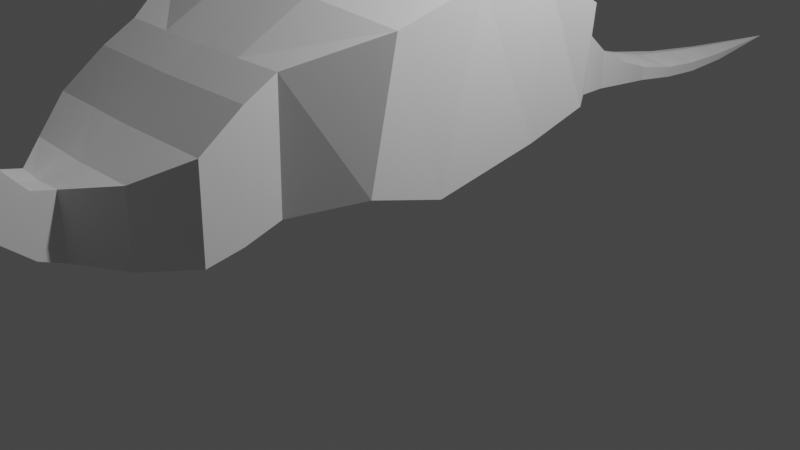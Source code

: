 # Source: LowPolyDinoB.blend  (saved by Blender 3.5.10; exported with 4.5.12 LTS)
import bpy
from mathutils import Matrix  # noqa: F401  (used for matrix-valued properties, if any)

bpy.ops.wm.read_factory_settings(use_empty=True)
scene = bpy.context.scene
scene.name = 'Scene'

# ---- collections
col_collection = bpy.data.collections.new('Collection'); scene.collection.children.link(col_collection)

# ---- world
world_world = bpy.data.worlds.new('World'); scene.world = world_world
world_world.use_nodes = True; world_world.node_tree.nodes.clear()
_N = world_world.node_tree.nodes; _L = world_world.node_tree.links
n0 = _N.new('ShaderNodeOutputWorld'); n0.name = 'World Output'; n0.location = (300, 300)
n1 = _N.new('ShaderNodeBackground'); n1.name = 'Background'; n1.location = (10, 300)
n1.inputs[0].default_value = (0.05088, 0.05088, 0.05088, 1.0)
_L.new(n1.outputs[0], n0.inputs[0])
n0.is_active_output = True
world_world.color = (0.05088, 0.05088, 0.05088)
world_world.use_sun_shadow = False
world_world.sun_shadow_jitter_overblur = 0.0

# ---- cameras
cam_camera = bpy.data.cameras.new('Camera')
cam_camera.clip_end = 100.0
cam_camera.ortho_scale = 7.314

# ---- lights
light_light = bpy.data.lights.new('Light', 'POINT')
light_light.transmission_factor = 0.0
light_light.energy = 1000.0
light_light.shadow_soft_size = 0.1
light_light.shadow_maximum_resolution = 0.006
light_light.use_absolute_resolution = True

# ---- meshes
me_plane_003 = bpy.data.meshes.new('Plane.003')
me_plane_003.from_pydata([(1.495, -0.7114, 0.6851), (1.443, -0.9493, -0.6506), (1.484, 1.028, 0.8606), (1.357, 1.076, -0.7599), (1.518, 0.1916, 0.91), (1.435, -0.159, -0.9003), (1.503, 1.698, 0.452), (1.378, 1.742, -0.5701), (1.06, 2.195, -0.007449), (1.003, 2.273, -0.6807), (0.7983, 2.84, -0.3964), (0.7666, 2.885, -0.8237), (0.4862, 4.052, -0.9196), (0.4862, 4.052, -1.076), (0.6419, 3.454, -0.9417), (0.6419, 3.47, -0.7003), (0.3031, 5.361, -1.205), (0.3031, 5.369, -1.316), (0.3998, 4.71, -1.213), (0.3998, 4.706, -1.093), (0.1975, 6.144, -1.285), (0.1975, 6.145, -1.368), (0.0, 7.492, -1.374), (0.9991, -1.471, 0.4188), (1.003, -1.5, -0.7916), (0.9989, -1.793, 0.2432), (1.002, -1.872, -0.9034), (0.9967, -2.216, -0.06099), (1.002, -2.239, -0.9619), (0.6557, -2.636, -0.2578), (0.6623, -2.654, -0.9672), (0.2665, -2.977, -0.311), (0.2737, -2.984, -0.9193), (0.2669, -3.184, -0.2578), (0.2744, -3.213, -0.8182), (0.2669, -3.366, -0.04716), (0.2744, -3.475, -0.5882), (0.2669, -3.424, 0.1051), (0.2744, -3.667, -0.3062), (0.2669, -3.482, 0.2834), (0.2744, -3.754, -0.004834), (0.2669, -3.537, 0.4973), (0.2744, -3.809, 0.303), (0.2669, -3.602, 0.7338), (0.2744, -3.855, 0.6141), (0.2669, -3.686, 0.9542), (0.2744, -3.926, 0.8507), (0.2669, -3.797, 1.191), (0.2744, -4.036, 1.087), (0.2669, -3.913, 1.346), (0.2744, -4.122, 1.226), (0.2669, -4.053, 1.499), (0.2744, -4.234, 1.343), (0.2673, -4.191, 1.64), (0.2744, -4.297, 1.413), (0.3839, -4.66, 1.665), (0.3915, -4.646, 1.469), (0.3839, -4.431, 1.75), (0.3915, -4.407, 1.419), (0.3915, -4.317, 1.444), (0.3847, -4.303, 1.708), (0.3839, -4.541, 1.704), (0.3915, -4.516, 1.464), (0.3839, -4.741, 1.6), (0.3915, -4.727, 1.526), (0.3883, -4.526, 1.564), (0.3879, -4.652, 1.561), (0.3881, -4.733, 1.559), (0.388, -4.418, 1.57), (0.0, -0.7706, 0.7662), (0.0, -1.007, -0.8794), (0.0, 1.135, 1.002), (0.0, 1.127, -1.053), (0.0, 0.2196, 1.072), (0.0, -0.195, -1.068), (0.0, 1.726, 0.5929), (0.0, 1.749, -0.8086), (0.0, 2.211, 0.09136), (0.0, 2.266, -0.8321), (0.0, 2.878, -0.3397), (0.0, 2.878, -0.9496), (0.0, 4.045, -0.8647), (0.0, 4.045, -1.185), (0.0, 3.447, -1.064), (0.0, 3.463, -0.6429), (0.0, 5.354, -1.131), (0.0, 5.362, -1.373), (0.0, 4.704, -1.302), (0.0, 4.7, -1.037), (0.0, 6.138, -1.233), (0.0, 6.138, -1.42), (0.0, -1.478, 0.4055), (0.0, -1.507, -0.805), (0.0, -1.8, 0.2299), (0.0, -1.879, -0.9167), (0.0, -2.223, -0.0743), (0.0, -2.246, -0.9752), (0.0, -2.643, -0.2711), (0.0, -2.661, -0.9805), (0.0, -2.984, -0.3243), (0.0, -2.991, -0.9326), (0.0, -3.191, -0.2711), (0.0, -3.22, -0.8316), (0.0, -3.372, -0.06048), (0.0, -3.482, -0.6015), (0.0, -3.431, 0.09183), (0.0, -3.674, -0.3195), (0.0, -3.489, 0.2701), (0.0, -3.761, -0.01815), (0.0, -3.544, 0.484), (0.0, -3.816, 0.2897), (0.0, -3.609, 0.7205), (0.0, -3.861, 0.6008), (0.0, -3.693, 0.9409), (0.0, -3.933, 0.8374), (0.0, -3.803, 1.177), (0.0, -4.043, 1.074), (0.0, -3.92, 1.333), (0.0, -4.129, 1.213), (0.0, -4.06, 1.485), (0.0, -4.241, 1.33), (0.0, -4.198, 1.627), (0.0, -4.304, 1.4), (0.0, -4.667, 1.652), (0.0, -4.652, 1.456), (0.0, -4.438, 1.736), (0.0, -4.414, 1.405), (0.0, -4.324, 1.431), (0.0, -4.31, 1.695), (0.0, -4.548, 1.691), (0.0, -4.523, 1.451), (0.0, -4.748, 1.587), (0.0, -4.733, 1.512), (0.0, -4.533, 1.55), (0.0, -4.659, 1.548), (0.0, -4.74, 1.545), (0.0, -4.425, 1.557), (0.0, -4.664, 1.659), (0.0, -4.544, 1.697), (0.1126, -3.479, -0.5948), (0.1126, -3.67, -0.3129), (0.5013, 0.2231, 1.079), (0.5013, 1.138, 1.009), (0.1126, -4.3, 1.406), (0.0, -4.32, 1.437), (0.5013, -1.003, -0.8728), (0.5016, -1.503, -0.7983), (0.5013, -0.1916, -1.061), (0.0, -4.434, 1.743), (0.0, -4.307, 1.701), (0.1088, -3.486, 0.2767), (0.1088, -3.427, 0.09849), (0.0, -4.41, 1.412), (0.0, -4.52, 1.458), (0.1126, -3.758, -0.01149), (0.5013, 1.753, -0.8019), (0.5013, 1.13, -1.046), (0.1088, -3.541, 0.4906), (0.4996, -1.475, 0.4122), (0.5013, -0.7672, 0.7728), (0.5013, 1.729, 0.5996), (0.1091, -4.195, 1.634), (0.1126, -3.813, 0.2964), (0.4994, -1.796, 0.2365), (0.5013, 2.27, -0.8254), (0.1088, -3.606, 0.7272), (0.5012, -1.876, -0.91), (0.5013, 2.215, 0.09802), (0.0, -4.649, 1.463), (0.1126, -3.858, 0.6075), (0.4984, -2.219, -0.06764), (0.0, -4.73, 1.519), (0.0, -4.737, 1.552), (0.1088, -3.69, 0.9475), (0.501, -2.243, -0.9685), (0.0, -4.745, 1.593), (0.1126, -3.929, 0.844), (0.2365, -2.64, -0.2645), (0.1088, -3.8, 1.184), (0.2398, -2.658, -0.9738), (0.1126, -4.04, 1.081), (0.1087, -2.98, -0.3177), (0.1088, -3.917, 1.34), (0.1123, -2.988, -0.926), (0.1126, -4.125, 1.22), (0.1088, -3.188, -0.2645), (0.1088, -4.056, 1.492), (0.1126, -3.216, -0.8249), (0.1126, -4.237, 1.337), (0.1088, -3.369, -0.05382), (0.4401, 2.862, -0.3638), (0.5174, 2.881, -0.9427)], [], [(4, 2, 3, 5), (0, 4, 5, 1), (2, 6, 7, 3), (6, 8, 9, 7), (8, 10, 11, 9), (15, 12, 13, 14), (10, 15, 14, 11), (19, 16, 17, 18), (12, 19, 18, 13), (16, 20, 21, 17), (20, 22, 21), (1, 24, 23, 0), (24, 26, 25, 23), (26, 28, 27, 25), (28, 30, 29, 27), (30, 32, 31, 29), (32, 34, 33, 31), (34, 36, 35, 33), (36, 38, 37, 35), (38, 40, 39, 37), (40, 42, 41, 39), (42, 44, 43, 41), (44, 46, 45, 43), (46, 48, 47, 45), (48, 50, 49, 47), (50, 52, 51, 49), (52, 54, 53, 51), (62, 56, 66, 65), (59, 58, 68, 57, 60), (54, 59, 60, 53), (58, 62, 65, 68), (56, 64, 67, 66), (65, 61, 57, 68), (66, 55, 61, 65), (67, 63, 55, 66), (73, 74, 72, 71), (69, 70, 74, 73), (71, 72, 76, 75), (75, 76, 78, 77), (77, 78, 80, 79), (84, 83, 82, 81), (79, 80, 83, 84), (88, 87, 86, 85), (81, 82, 87, 88), (85, 86, 90, 89), (89, 90, 22), (70, 69, 91, 92), (92, 91, 93, 94), (94, 93, 95, 96), (96, 95, 97, 98), (98, 97, 99, 100), (100, 99, 101, 102), (102, 101, 103, 104), (104, 103, 105, 106), (106, 105, 107, 108), (108, 107, 109, 110), (110, 109, 111, 112), (112, 111, 113, 114), (114, 113, 115, 116), (116, 115, 117, 118), (118, 117, 119, 120), (120, 119, 121, 122), (130, 133, 134, 124), (127, 128, 125, 136, 126), (122, 121, 128, 127), (126, 136, 133, 130), (124, 134, 135, 132), (133, 136, 125, 129), (134, 133, 129, 123), (135, 134, 123, 131), (138, 137, 123, 129), (140, 139, 104, 106), (142, 141, 73, 71), (144, 143, 122, 127), (146, 145, 70, 92), (145, 147, 74, 70), (149, 148, 125, 128), (151, 150, 107, 105), (153, 152, 126, 130), (154, 140, 106, 108), (156, 155, 76, 72), (152, 144, 127, 126), (150, 157, 109, 107), (159, 158, 91, 69), (160, 142, 71, 75), (161, 149, 128, 121), (162, 154, 108, 110), (158, 163, 93, 91), (155, 164, 78, 76), (148, 138, 129, 125), (157, 165, 111, 109), (166, 146, 92, 94), (167, 160, 75, 77), (168, 153, 130, 124), (169, 162, 110, 112), (163, 170, 95, 93), (172, 171, 132, 135), (165, 173, 113, 111), (174, 166, 94, 96), (20, 89, 22), (137, 175, 131, 123), (176, 169, 112, 114), (171, 168, 124, 132), (170, 177, 97, 95), (173, 178, 115, 113), (179, 174, 96, 98), (180, 176, 114, 116), (175, 172, 135, 131), (177, 181, 99, 97), (178, 182, 117, 115), (183, 179, 98, 100), (184, 180, 116, 118), (181, 185, 101, 99), (12, 81, 88, 19), (182, 186, 119, 117), (187, 183, 100, 102), (19, 88, 85, 16), (188, 184, 118, 120), (185, 189, 103, 101), (16, 85, 89, 20), (141, 159, 69, 73), (186, 161, 121, 119), (139, 187, 102, 104), (143, 188, 120, 122), (147, 156, 72, 74), (189, 151, 105, 103), (35, 37, 151, 189), (5, 3, 156, 147), (54, 52, 188, 143), (36, 34, 187, 139), (51, 53, 161, 186), (4, 0, 159, 141), (33, 35, 189, 185), (52, 50, 184, 188), (34, 32, 183, 187), (49, 51, 186, 182), (31, 33, 185, 181), (50, 48, 180, 184), (32, 30, 179, 183), (47, 49, 182, 178), (29, 31, 181, 177), (63, 67, 172, 175), (48, 46, 176, 180), (30, 28, 174, 179), (45, 47, 178, 173), (27, 29, 177, 170), (64, 56, 168, 171), (46, 44, 169, 176), (55, 63, 175, 137), (28, 26, 166, 174), (43, 45, 173, 165), (67, 64, 171, 172), (25, 27, 170, 163), (44, 42, 162, 169), (56, 62, 153, 168), (8, 6, 160, 167), (26, 24, 146, 166), (41, 43, 165, 157), (57, 61, 138, 148), (7, 9, 164, 155), (23, 25, 163, 158), (42, 40, 154, 162), (53, 60, 149, 161), (6, 2, 142, 160), (0, 23, 158, 159), (39, 41, 157, 150), (58, 59, 144, 152), (3, 7, 155, 156), (40, 38, 140, 154), (62, 58, 152, 153), (37, 39, 150, 151), (60, 57, 148, 149), (1, 5, 147, 145), (24, 1, 145, 146), (59, 54, 143, 144), (2, 4, 141, 142), (38, 36, 139, 140), (61, 55, 137, 138), (15, 84, 81, 12), (10, 190, 79, 84, 15), (8, 167, 190, 10), (190, 167, 77, 79), (22, 90, 21), (21, 90, 86, 17), (17, 86, 87, 18), (18, 87, 82, 13), (13, 82, 83, 14), (14, 83, 80, 191, 11), (11, 191, 164, 9), (164, 191, 80, 78)])
_uv = me_plane_003.uv_layers.new(name='UVMap')
_uv.uv.foreach_set('vector', [0.0, 0.4949, 0.0, 1.0, 1.0, 1.0, 1.0, 0.4949, 0.0, 0.0, 0.0, 0.4949, 1.0, 0.4949, 1.0, 0.0, 0.0, 1.0, 0.0, 1.0, 1.0, 1.0, 1.0, 1.0, 0.0, 1.0, 0.0, 1.0, 1.0, 1.0, 1.0, 1.0, 0.0, 1.0, 0.0, 1.0, 1.0, 1.0, 1.0, 1.0, 0.0, 1.0, 0.0, 1.0, 1.0, 1.0, 1.0, 1.0, 0.0, 1.0, 0.0, 1.0, 1.0, 1.0, 1.0, 1.0, 0.0, 1.0, 0.0, 1.0, 1.0, 1.0, 1.0, 1.0, 0.0, 1.0, 0.0, 1.0, 1.0, 1.0, 1.0, 1.0, 0.0, 1.0, 0.0, 1.0, 1.0, 1.0, 1.0, 1.0, 0.0, 1.0, 0.0, 1.0, 1.0, 1.0, 1.0, 0.0, 1.0, 0.0, 0.0, 0.0, 0.0, 0.0, 1.0, 0.0, 1.0, 0.0, 0.0, 0.0, 0.0, 0.0, 1.0, 0.0, 1.0, 0.0, 0.0, 0.0, 0.0, 0.0, 1.0, 0.0, 1.0, 0.0, 0.0, 0.0, 0.0, 0.0, 1.0, 0.0, 1.0, 0.0, 0.0, 0.0, 0.0, 0.0, 1.0, 0.0, 1.0, 0.0, 0.0, 0.0, 0.0, 0.0, 1.0, 0.0, 1.0, 0.0, 0.0, 0.0, 0.0, 0.0, 1.0, 0.0, 1.0, 0.0, 0.0, 0.0, 0.0, 0.0, 1.0, 0.0, 1.0, 0.0, 0.0, 0.0, 0.0, 0.0, 1.0, 0.0, 1.0, 0.0, 0.0, 0.0, 0.0, 0.0, 1.0, 0.0, 1.0, 0.0, 0.0, 0.0, 0.0, 0.0, 1.0, 0.0, 1.0, 0.0, 0.0, 0.0, 0.0, 0.0, 1.0, 0.0, 1.0, 0.0, 0.0, 0.0, 0.0, 0.0, 1.0, 0.0, 1.0, 0.0, 0.0, 0.0, 0.0, 0.0, 1.0, 0.0, 1.0, 0.0, 0.0, 0.0, 0.0, 0.0, 1.0, 0.0, 1.0, 0.0, 0.0, 0.0, 0.0, 0.0, 1.0, 0.0, 1.0, 0.0, 0.531, 0.0, 0.5859, 0.0, 1.0, 0.0, 1.0, 0.0, 0.5431, 0.0, 0.0, 0.0, 0.0, 0.0, 1.0, 0.0, 1.0, 0.0, 0.0, 0.0, 0.0, 0.0, 1.0, 0.0, 1.0, 0.0, 0.5859, 0.0, 0.5431, 0.0, 1.0, 0.0, 1.0, 0.0, 0.5555, 0.0, 0.531, 0.0, 0.5859, 0.0, 0.0, 0.0, 0.0, 0.0, 0.5431, 0.0, 0.531, 0.0, 0.0, 0.0, 0.0, 0.0, 0.5859, 0.0, 0.5555, 0.0, 0.0, 0.0, 0.0, 0.0, 0.531, 0.0, 0.0, 0.4949, 1.0, 0.4949, 1.0, 1.0, 0.0, 1.0, 0.0, 0.0, 1.0, 0.0, 1.0, 0.4949, 0.0, 0.4949, 0.0, 1.0, 1.0, 1.0, 1.0, 1.0, 0.0, 1.0, 0.0, 1.0, 1.0, 1.0, 1.0, 1.0, 0.0, 1.0, 0.0, 1.0, 1.0, 1.0, 1.0, 1.0, 0.0, 1.0, 0.0, 1.0, 1.0, 1.0, 1.0, 1.0, 0.0, 1.0, 0.0, 1.0, 1.0, 1.0, 1.0, 1.0, 0.0, 1.0, 0.0, 1.0, 1.0, 1.0, 1.0, 1.0, 0.0, 1.0, 0.0, 1.0, 1.0, 1.0, 1.0, 1.0, 0.0, 1.0, 0.0, 1.0, 1.0, 1.0, 1.0, 1.0, 0.0, 1.0, 0.0, 1.0, 1.0, 1.0, 0.0, 1.0, 1.0, 0.0, 0.0, 0.0, 0.0, 0.0, 1.0, 0.0, 1.0, 0.0, 0.0, 0.0, 0.0, 0.0, 1.0, 0.0, 1.0, 0.0, 0.0, 0.0, 0.0, 0.0, 1.0, 0.0, 1.0, 0.0, 0.0, 0.0, 0.0, 0.0, 1.0, 0.0, 1.0, 0.0, 0.0, 0.0, 0.0, 0.0, 1.0, 0.0, 1.0, 0.0, 0.0, 0.0, 0.0, 0.0, 1.0, 0.0, 1.0, 0.0, 0.0, 0.0, 0.0, 0.0, 1.0, 0.0, 1.0, 0.0, 0.0, 0.0, 0.0, 0.0, 1.0, 0.0, 1.0, 0.0, 0.0, 0.0, 0.0, 0.0, 1.0, 0.0, 1.0, 0.0, 0.0, 0.0, 0.0, 0.0, 1.0, 0.0, 1.0, 0.0, 0.0, 0.0, 0.0, 0.0, 1.0, 0.0, 1.0, 0.0, 0.0, 0.0, 0.0, 0.0, 1.0, 0.0, 1.0, 0.0, 0.0, 0.0, 0.0, 0.0, 1.0, 0.0, 1.0, 0.0, 0.0, 0.0, 0.0, 0.0, 1.0, 0.0, 1.0, 0.0, 0.0, 0.0, 0.0, 0.0, 1.0, 0.0, 1.0, 0.0, 0.0, 0.0, 0.0, 0.0, 1.0, 0.0, 1.0, 0.0, 0.5859, 0.0, 0.531, 0.0, 1.0, 0.0, 1.0, 0.0, 0.0, 0.0, 0.0, 0.0, 0.5431, 0.0, 1.0, 0.0, 1.0, 0.0, 0.0, 0.0, 0.0, 0.0, 1.0, 0.0, 1.0, 0.0, 0.5431, 0.0, 0.5859, 0.0, 1.0, 0.0, 1.0, 0.0, 0.531, 0.0, 0.5555, 0.0, 1.0, 0.0, 0.5859, 0.0, 0.5431, 0.0, 0.0, 0.0, 0.0, 0.0, 0.531, 0.0, 0.5859, 0.0, 0.0, 0.0, 0.0, 0.0, 0.5555, 0.0, 0.531, 0.0, 0.0, 0.0, 0.0, 0.0, 0.0, 0.0, 0.0, 0.0, 0.0, 0.0, 0.0, 0.0, 1.0, 0.0, 1.0, 0.0, 1.0, 0.0, 1.0, 0.0, 0.0, 1.0, 0.0, 0.4949, 0.0, 0.4949, 0.0, 1.0, 1.0, 0.0, 1.0, 0.0, 1.0, 0.0, 1.0, 0.0, 1.0, 0.0, 1.0, 0.0, 1.0, 0.0, 1.0, 0.0, 1.0, 0.0, 1.0, 0.4949, 1.0, 0.4949, 1.0, 0.0, 0.0, 0.0, 0.0, 0.0, 0.0, 0.0, 0.0, 0.0, 0.0, 0.0, 0.0, 0.0, 0.0, 0.0, 0.0, 0.0, 1.0, 0.0, 1.0, 0.0, 1.0, 0.0, 1.0, 0.0, 1.0, 0.0, 1.0, 0.0, 1.0, 0.0, 1.0, 0.0, 1.0, 1.0, 1.0, 1.0, 1.0, 1.0, 1.0, 1.0, 1.0, 0.0, 1.0, 0.0, 1.0, 0.0, 1.0, 0.0, 0.0, 0.0, 0.0, 0.0, 0.0, 0.0, 0.0, 0.0, 0.0, 0.0, 0.0, 0.0, 0.0, 0.0, 0.0, 0.0, 0.0, 1.0, 0.0, 1.0, 0.0, 1.0, 0.0, 1.0, 0.0, 0.0, 0.0, 0.0, 0.0, 0.0, 0.0, 0.0, 1.0, 0.0, 1.0, 0.0, 1.0, 0.0, 1.0, 0.0, 0.0, 0.0, 0.0, 0.0, 0.0, 0.0, 0.0, 0.0, 1.0, 1.0, 1.0, 1.0, 1.0, 1.0, 1.0, 1.0, 0.0, 0.0, 0.0, 0.0, 0.0, 0.0, 0.0, 0.0, 0.0, 0.0, 0.0, 0.0, 0.0, 0.0, 0.0, 0.0, 1.0, 0.0, 1.0, 0.0, 1.0, 0.0, 1.0, 0.0, 0.0, 1.0, 0.0, 1.0, 0.0, 1.0, 0.0, 1.0, 1.0, 0.0, 1.0, 0.0, 1.0, 0.0, 1.0, 0.0, 1.0, 0.0, 1.0, 0.0, 1.0, 0.0, 1.0, 0.0, 0.0, 0.0, 0.0, 0.0, 0.0, 0.0, 0.0, 0.0, 0.5555, 0.0, 1.0, 0.0, 1.0, 0.0, 0.5555, 0.0, 0.0, 0.0, 0.0, 0.0, 0.0, 0.0, 0.0, 0.0, 1.0, 0.0, 1.0, 0.0, 1.0, 0.0, 1.0, 0.0, 0.0, 1.0, 0.0, 1.0, 0.0, 1.0, 0.0, 0.0, 0.0, 0.0, 0.0, 0.0, 0.0, 0.0, 1.0, 0.0, 1.0, 0.0, 1.0, 0.0, 1.0, 0.0, 1.0, 0.0, 1.0, 0.0, 1.0, 0.0, 1.0, 0.0, 0.0, 0.0, 0.0, 0.0, 0.0, 0.0, 0.0, 0.0, 0.0, 0.0, 0.0, 0.0, 0.0, 0.0, 0.0, 0.0, 1.0, 0.0, 1.0, 0.0, 1.0, 0.0, 1.0, 0.0, 1.0, 0.0, 1.0, 0.0, 1.0, 0.0, 1.0, 0.0, 0.0, 0.0, 0.5555, 0.0, 0.5555, 0.0, 0.0, 0.0, 0.0, 0.0, 0.0, 0.0, 0.0, 0.0, 0.0, 0.0, 0.0, 0.0, 0.0, 0.0, 0.0, 0.0, 0.0, 0.0, 1.0, 0.0, 1.0, 0.0, 1.0, 0.0, 1.0, 0.0, 1.0, 0.0, 1.0, 0.0, 1.0, 0.0, 1.0, 0.0, 0.0, 0.0, 0.0, 0.0, 0.0, 0.0, 0.0, 0.0, 0.0, 1.0, 0.0, 1.0, 0.0, 1.0, 0.0, 1.0, 0.0, 0.0, 0.0, 0.0, 0.0, 0.0, 0.0, 0.0, 1.0, 0.0, 1.0, 0.0, 1.0, 0.0, 1.0, 0.0, 0.0, 1.0, 0.0, 1.0, 0.0, 1.0, 0.0, 1.0, 1.0, 0.0, 1.0, 0.0, 1.0, 0.0, 1.0, 0.0, 0.0, 0.0, 0.0, 0.0, 0.0, 0.0, 0.0, 0.0, 0.0, 1.0, 0.0, 1.0, 0.0, 1.0, 0.0, 1.0, 0.0, 0.4949, 0.0, 0.0, 0.0, 0.0, 0.0, 0.4949, 0.0, 0.0, 0.0, 0.0, 0.0, 0.0, 0.0, 0.0, 1.0, 0.0, 1.0, 0.0, 1.0, 0.0, 1.0, 0.0, 1.0, 0.0, 1.0, 0.0, 1.0, 0.0, 1.0, 0.0, 1.0, 0.4949, 1.0, 1.0, 1.0, 1.0, 1.0, 0.4949, 0.0, 0.0, 0.0, 0.0, 0.0, 0.0, 0.0, 0.0, 0.0, 0.0, 0.0, 0.0, 0.0, 0.0, 0.0, 0.0, 1.0, 0.4949, 1.0, 1.0, 1.0, 1.0, 1.0, 0.4949, 1.0, 0.0, 1.0, 0.0, 1.0, 0.0, 1.0, 0.0, 1.0, 0.0, 1.0, 0.0, 1.0, 0.0, 1.0, 0.0, 0.0, 0.0, 0.0, 0.0, 0.0, 0.0, 0.0, 0.0, 0.0, 0.4949, 0.0, 0.0, 0.0, 0.0, 0.0, 0.4949, 0.0, 0.0, 0.0, 0.0, 0.0, 0.0, 0.0, 0.0, 1.0, 0.0, 1.0, 0.0, 1.0, 0.0, 1.0, 0.0, 1.0, 0.0, 1.0, 0.0, 1.0, 0.0, 1.0, 0.0, 0.0, 0.0, 0.0, 0.0, 0.0, 0.0, 0.0, 0.0, 0.0, 0.0, 0.0, 0.0, 0.0, 0.0, 0.0, 0.0, 1.0, 0.0, 1.0, 0.0, 1.0, 0.0, 1.0, 0.0, 1.0, 0.0, 1.0, 0.0, 1.0, 0.0, 1.0, 0.0, 0.0, 0.0, 0.0, 0.0, 0.0, 0.0, 0.0, 0.0, 0.0, 0.0, 0.0, 0.0, 0.0, 0.0, 0.0, 0.0, 0.0, 0.0, 0.5555, 0.0, 0.5555, 0.0, 0.0, 0.0, 1.0, 0.0, 1.0, 0.0, 1.0, 0.0, 1.0, 0.0, 1.0, 0.0, 1.0, 0.0, 1.0, 0.0, 1.0, 0.0, 0.0, 0.0, 0.0, 0.0, 0.0, 0.0, 0.0, 0.0, 0.0, 0.0, 0.0, 0.0, 0.0, 0.0, 0.0, 0.0, 1.0, 0.0, 1.0, 0.0, 1.0, 0.0, 1.0, 0.0, 1.0, 0.0, 1.0, 0.0, 1.0, 0.0, 1.0, 0.0, 0.0, 0.0, 0.0, 0.0, 0.0, 0.0, 0.0, 0.0, 1.0, 0.0, 1.0, 0.0, 1.0, 0.0, 1.0, 0.0, 0.0, 0.0, 0.0, 0.0, 0.0, 0.0, 0.0, 0.0, 0.5555, 0.0, 1.0, 0.0, 1.0, 0.0, 0.5555, 0.0, 0.0, 0.0, 0.0, 0.0, 0.0, 0.0, 0.0, 0.0, 1.0, 0.0, 1.0, 0.0, 1.0, 0.0, 1.0, 0.0, 1.0, 0.0, 1.0, 0.0, 1.0, 0.0, 1.0, 0.0, 0.0, 1.0, 0.0, 1.0, 0.0, 1.0, 0.0, 1.0, 1.0, 0.0, 1.0, 0.0, 1.0, 0.0, 1.0, 0.0, 0.0, 0.0, 0.0, 0.0, 0.0, 0.0, 0.0, 0.0, 0.0, 0.0, 0.0, 0.0, 0.0, 0.0, 0.0, 0.0, 1.0, 1.0, 1.0, 1.0, 1.0, 1.0, 1.0, 1.0, 0.0, 0.0, 0.0, 0.0, 0.0, 0.0, 0.0, 0.0, 1.0, 0.0, 1.0, 0.0, 1.0, 0.0, 1.0, 0.0, 0.0, 0.0, 0.0, 0.0, 0.0, 0.0, 0.0, 0.0, 0.0, 1.0, 0.0, 1.0, 0.0, 1.0, 0.0, 1.0, 0.0, 0.0, 0.0, 0.0, 0.0, 0.0, 0.0, 0.0, 0.0, 0.0, 0.0, 0.0, 0.0, 0.0, 0.0, 0.0, 1.0, 0.0, 1.0, 0.0, 1.0, 0.0, 1.0, 0.0, 1.0, 1.0, 1.0, 1.0, 1.0, 1.0, 1.0, 1.0, 1.0, 0.0, 1.0, 0.0, 1.0, 0.0, 1.0, 0.0, 1.0, 0.0, 1.0, 0.0, 1.0, 0.0, 1.0, 0.0, 0.0, 0.0, 0.0, 0.0, 0.0, 0.0, 0.0, 0.0, 0.0, 0.0, 0.0, 0.0, 0.0, 0.0, 0.0, 0.0, 1.0, 0.0, 1.0, 0.4949, 1.0, 0.4949, 1.0, 0.0, 1.0, 0.0, 1.0, 0.0, 1.0, 0.0, 1.0, 0.0, 1.0, 0.0, 1.0, 0.0, 1.0, 0.0, 1.0, 0.0, 0.0, 1.0, 0.0, 0.4949, 0.0, 0.4949, 0.0, 1.0, 1.0, 0.0, 1.0, 0.0, 1.0, 0.0, 1.0, 0.0, 0.0, 0.0, 0.0, 0.0, 0.0, 0.0, 0.0, 0.0, 0.0, 1.0, 0.0, 1.0, 0.0, 1.0, 0.0, 1.0, 0.0, 1.0, 0.0, 1.0, 0.0, 1.0, 0.0, 1.0, 0.0, 1.0, 0.0, 1.0, 0.0, 1.0, 0.0, 1.0, 0.0, 1.0, 0.0, 1.0, 0.0, 1.0, 0.0, 1.0, 0.0, 1.0, 0.0, 1.0, 1.0, 1.0, 1.0, 1.0, 1.0, 1.0, 1.0, 1.0, 1.0, 1.0, 1.0, 1.0, 1.0, 1.0, 1.0, 1.0, 1.0, 1.0, 1.0, 1.0, 1.0, 1.0, 1.0, 1.0, 1.0, 1.0, 1.0, 1.0, 1.0, 1.0, 1.0, 1.0, 1.0, 1.0, 1.0, 1.0, 1.0, 1.0, 1.0, 1.0, 1.0, 1.0, 1.0, 1.0, 1.0, 1.0, 1.0, 1.0, 1.0, 1.0, 1.0, 1.0, 1.0, 1.0, 1.0, 1.0, 1.0, 1.0, 1.0, 1.0, 1.0, 1.0])
me_plane_003.update()

# ---- objects
ob_light = bpy.data.objects.new('Light', light_light)
ob_camera = bpy.data.objects.new('Camera', cam_camera)
ob_plane = bpy.data.objects.new('Plane', me_plane_003)
ob_empty = bpy.data.objects.new('Empty', None)

# ---- transforms, parenting, visibility, modifiers, constraints
ob_light.location = (4.076, 1.005, 5.904)
ob_light.rotation_euler = (0.6503, 0.05522, 1.866)
ob_light.lock_rotations_4d = False
ob_light.empty_display_type = 'ARROWS'
ob_light.color = (0.0, 0.0, 0.0, 0.0)
ob_light.lineart.crease_threshold = 0.0
ob_camera.location = (7.359, -6.926, 4.958)
ob_camera.rotation_euler = (1.109, 0.0, 0.8149)
ob_camera.lock_rotations_4d = False
ob_camera.empty_display_type = 'ARROWS'
ob_camera.color = (0.0, 0.0, 0.0, 0.0)
ob_camera.display_type = 'WIRE'
ob_camera.lineart.crease_threshold = 0.0
ob_plane.location = (-2.151e-16, -0.7088, 1.883)
_m = ob_plane.modifiers.new('Mirror', 'MIRROR')
_m.use_clip = True
ob_empty.location = (-4.377, 0.0, 1.627)
ob_empty.rotation_euler = (1.571, -4.371e-08, 1.571)
ob_empty.scale = (2.903, 2.903, 2.903)
ob_empty.empty_display_type = 'IMAGE'
ob_empty.empty_display_size = 5.0
ob_empty.use_empty_image_alpha = True
ob_empty.color = (1.0, 1.0, 1.0, 0.25)

# ---- collection membership
col_collection.objects.link(ob_light)
col_collection.objects.link(ob_camera)
col_collection.objects.link(ob_plane)
col_collection.objects.link(ob_empty)

# ---- scene / render settings (as saved in the file)
scene.camera = ob_camera
scene.frame_start = 1; scene.frame_end = 250; scene.frame_set(92)
scene.render.engine = 'BLENDER_EEVEE_NEXT'
scene.cycles.sampling_pattern = 'TABULATED_SOBOL'
scene.view_settings.view_transform = 'Filmic'
bpy.context.view_layer.update()
